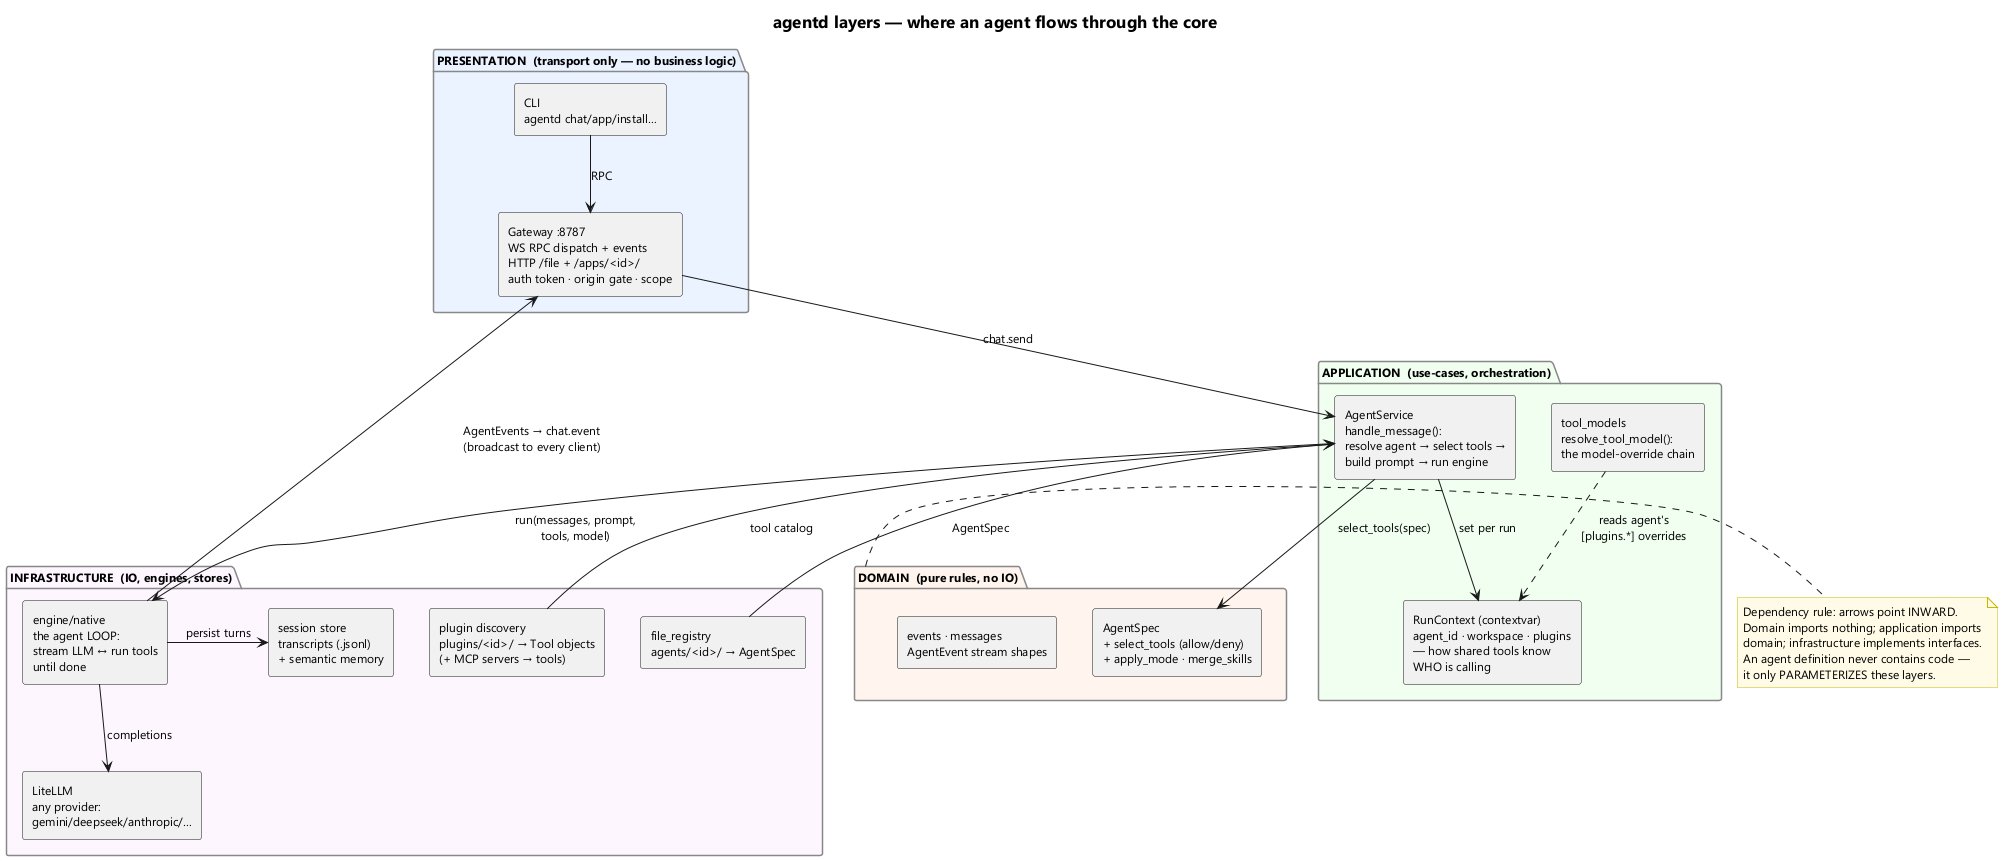

The diagram above was rendered by PlantUML. Its source (embedded in the PNG):
@startuml agentd-layers
title agentd layers — where an agent flows through the core

skinparam shadowing false
skinparam componentStyle rectangle
skinparam defaultFontName Segoe UI
skinparam defaultFontSize 12
skinparam TitleFontSize 17
skinparam package {
  BackgroundColor #FAFAFA
  BorderColor #888888
}
skinparam note {
  BackgroundColor #FFFBE6
  BorderColor #C8B900
}

package "PRESENTATION  (transport only — no business logic)" as P #EAF3FF {
  rectangle "Gateway :8787\nWS RPC dispatch + events\nHTTP /file + /apps/<id>/\nauth token · origin gate · scope" as GW
  rectangle "CLI\nagentd chat/app/install…" as CLI
}

package "APPLICATION  (use-cases, orchestration)" as A #F0FFF0 {
  rectangle "AgentService\nhandle_message():\nresolve agent → select tools →\nbuild prompt → run engine" as SVC
  rectangle "RunContext (contextvar)\nagent_id · workspace · plugins\n— how shared tools know\nWHO is calling" as CTX
  rectangle "tool_models\nresolve_tool_model():\nthe model-override chain" as TM
}

package "DOMAIN  (pure rules, no IO)" as D #FFF5EE {
  rectangle "AgentSpec\n+ select_tools (allow/deny)\n+ apply_mode · merge_skills" as SPEC
  rectangle "events · messages\nAgentEvent stream shapes" as EV
}

package "INFRASTRUCTURE  (IO, engines, stores)" as I #FDF6FF {
  rectangle "file_registry\nagents/<id>/ → AgentSpec" as REG
  rectangle "plugin discovery\nplugins/<id>/ → Tool objects\n(+ MCP servers → tools)" as PLUG
  rectangle "engine/native\nthe agent LOOP:\nstream LLM ↔ run tools\nuntil done" as ENG
  rectangle "LiteLLM\nany provider:\ngemini/deepseek/anthropic/…" as LLM
  rectangle "session store\ntranscripts (.jsonl)\n+ semantic memory" as SESS
}

GW -down-> SVC : chat.send
CLI -down-> GW : RPC
SVC -down-> SPEC : select_tools(spec)
SVC -down-> CTX : set per run
SVC -right-> ENG : run(messages, prompt,\ntools, model)
REG -up-> SVC : AgentSpec
PLUG -up-> SVC : tool catalog
ENG -down-> LLM : completions
ENG -up-> GW : AgentEvents → chat.event\n(broadcast to every client)
ENG -right-> SESS : persist turns
TM .down.> CTX : reads agent's\n[plugins.*] overrides

note right of D
  Dependency rule: arrows point INWARD.
  Domain imports nothing; application imports
  domain; infrastructure implements interfaces.
  An agent definition never contains code —
  it only PARAMETERIZES these layers.
end note
@enduml